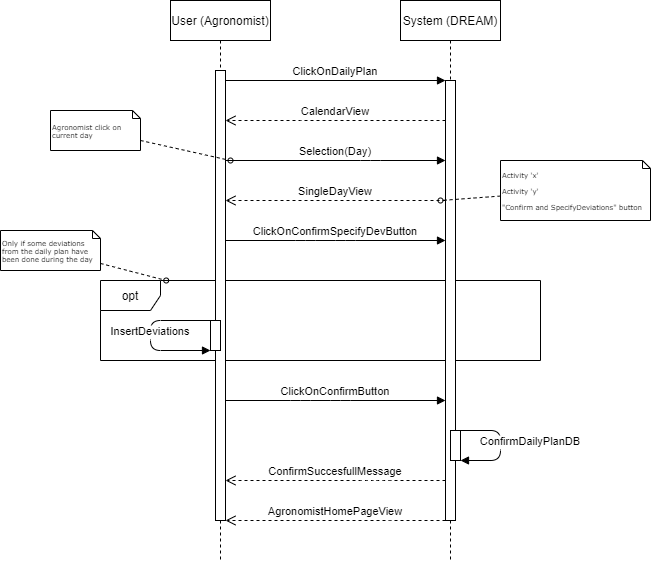

The diagram above was exported from draw.io. Its source (the exported page's mxGraphModel, read from the mxfile embedded in the PNG):
<mxGraphModel dx="1038" dy="641" grid="1" gridSize="10" guides="1" tooltips="1" connect="1" arrows="1" fold="1" page="1" pageScale="1" pageWidth="850" pageHeight="1100" math="0" shadow="0">
  <root>
    <mxCell id="0" />
    <mxCell id="1" parent="0" />
    <mxCell id="3nuBFxr9cyL0pnOWT2aG-5" value="System (DREAM)" style="shape=umlLifeline;perimeter=lifelinePerimeter;container=1;collapsible=0;recursiveResize=0;rounded=0;shadow=0;strokeWidth=1;" parent="1" vertex="1">
      <mxGeometry x="460" y="80" width="100" height="560" as="geometry" />
    </mxCell>
    <mxCell id="B01SKg5sWWwUpjNL24C3-18" value="opt" style="shape=umlFrame;whiteSpace=wrap;html=1;" parent="3nuBFxr9cyL0pnOWT2aG-5" vertex="1">
      <mxGeometry x="-300" y="280" width="440" height="80" as="geometry" />
    </mxCell>
    <mxCell id="3nuBFxr9cyL0pnOWT2aG-6" value="" style="points=[];perimeter=orthogonalPerimeter;rounded=0;shadow=0;strokeWidth=1;" parent="3nuBFxr9cyL0pnOWT2aG-5" vertex="1">
      <mxGeometry x="45" y="80" width="10" height="440" as="geometry" />
    </mxCell>
    <mxCell id="B01SKg5sWWwUpjNL24C3-16" value="" style="points=[];perimeter=orthogonalPerimeter;rounded=0;shadow=0;strokeWidth=1;" parent="3nuBFxr9cyL0pnOWT2aG-5" vertex="1">
      <mxGeometry x="50" y="430" width="10" height="30" as="geometry" />
    </mxCell>
    <mxCell id="B01SKg5sWWwUpjNL24C3-17" value="ConfirmDailyPlanDB" style="verticalAlign=bottom;endArrow=block;shadow=0;strokeWidth=1;" parent="3nuBFxr9cyL0pnOWT2aG-5" source="B01SKg5sWWwUpjNL24C3-16" target="B01SKg5sWWwUpjNL24C3-16" edge="1">
      <mxGeometry x="0.0909" y="30" relative="1" as="geometry">
        <mxPoint x="-625" y="250" as="sourcePoint" />
        <mxPoint x="-455" y="250" as="targetPoint" />
        <Array as="points">
          <mxPoint x="100" y="430" />
          <mxPoint x="100" y="460" />
        </Array>
        <mxPoint as="offset" />
      </mxGeometry>
    </mxCell>
    <mxCell id="3nuBFxr9cyL0pnOWT2aG-7" value="CalendarView" style="verticalAlign=bottom;endArrow=open;dashed=1;endSize=8;shadow=0;strokeWidth=1;" parent="1" source="3nuBFxr9cyL0pnOWT2aG-6" target="oifuDJaFlL9YiH6duvfB-2" edge="1">
      <mxGeometry relative="1" as="geometry">
        <mxPoint x="285" y="200" as="targetPoint" />
        <Array as="points">
          <mxPoint x="370" y="200" />
        </Array>
      </mxGeometry>
    </mxCell>
    <mxCell id="3nuBFxr9cyL0pnOWT2aG-8" value="ClickOnDailyPlan" style="verticalAlign=bottom;endArrow=block;entryX=0;entryY=0;shadow=0;strokeWidth=1;" parent="1" source="oifuDJaFlL9YiH6duvfB-2" target="3nuBFxr9cyL0pnOWT2aG-6" edge="1">
      <mxGeometry relative="1" as="geometry">
        <mxPoint x="285" y="160.00000000000074" as="sourcePoint" />
      </mxGeometry>
    </mxCell>
    <mxCell id="-ki9tW6POzLssxUiX_zL-4" value="SingleDayView" style="verticalAlign=bottom;endArrow=open;dashed=1;endSize=8;shadow=0;strokeWidth=1;" parent="1" source="3nuBFxr9cyL0pnOWT2aG-6" target="oifuDJaFlL9YiH6duvfB-2" edge="1">
      <mxGeometry relative="1" as="geometry">
        <mxPoint x="285" y="280" as="targetPoint" />
        <mxPoint x="450" y="280" as="sourcePoint" />
        <Array as="points">
          <mxPoint x="365" y="280" />
        </Array>
      </mxGeometry>
    </mxCell>
    <mxCell id="oifuDJaFlL9YiH6duvfB-11" style="edgeStyle=none;rounded=0;html=1;dashed=1;labelBackgroundColor=none;startArrow=none;startFill=0;startSize=5;endArrow=oval;endFill=0;endSize=5;jettySize=auto;orthogonalLoop=1;strokeWidth=1;fontFamily=Verdana;fontSize=12" parent="1" source="oifuDJaFlL9YiH6duvfB-12" edge="1">
      <mxGeometry relative="1" as="geometry">
        <mxPoint x="500" y="280" as="targetPoint" />
        <Array as="points" />
      </mxGeometry>
    </mxCell>
    <mxCell id="oifuDJaFlL9YiH6duvfB-12" value="Activity 'x'&lt;br&gt;&lt;br&gt;Activity 'y'&lt;br&gt;&lt;br&gt;&quot;Confirm and SpecifyDeviations&quot; button" style="shape=note;whiteSpace=wrap;html=1;rounded=0;shadow=0;comic=0;labelBackgroundColor=none;strokeWidth=1;fontFamily=Verdana;fontSize=7;align=left;size=8;" parent="1" vertex="1">
      <mxGeometry x="560" y="240" width="150" height="60" as="geometry" />
    </mxCell>
    <mxCell id="oifuDJaFlL9YiH6duvfB-1" value="User (Agronomist)" style="shape=umlLifeline;perimeter=lifelinePerimeter;container=1;collapsible=0;recursiveResize=0;rounded=0;shadow=0;strokeWidth=1;" parent="1" vertex="1">
      <mxGeometry x="230" y="80" width="100" height="560" as="geometry" />
    </mxCell>
    <mxCell id="oifuDJaFlL9YiH6duvfB-2" value="" style="points=[];perimeter=orthogonalPerimeter;rounded=0;shadow=0;strokeWidth=1;" parent="oifuDJaFlL9YiH6duvfB-1" vertex="1">
      <mxGeometry x="45" y="70" width="10" height="450" as="geometry" />
    </mxCell>
    <mxCell id="B01SKg5sWWwUpjNL24C3-9" value="InsertDeviations" style="verticalAlign=bottom;endArrow=block;shadow=0;strokeWidth=1;" parent="oifuDJaFlL9YiH6duvfB-1" edge="1">
      <mxGeometry x="0.0667" relative="1" as="geometry">
        <mxPoint x="40" y="319.9999999999999" as="sourcePoint" />
        <mxPoint x="40" y="349.9999999999999" as="targetPoint" />
        <Array as="points">
          <mxPoint x="-20" y="320" />
          <mxPoint x="-20" y="350" />
        </Array>
        <mxPoint as="offset" />
      </mxGeometry>
    </mxCell>
    <mxCell id="B01SKg5sWWwUpjNL24C3-10" value="" style="points=[];perimeter=orthogonalPerimeter;rounded=0;shadow=0;strokeWidth=1;" parent="oifuDJaFlL9YiH6duvfB-1" vertex="1">
      <mxGeometry x="40" y="320" width="10" height="30" as="geometry" />
    </mxCell>
    <mxCell id="B01SKg5sWWwUpjNL24C3-13" value="AgronomistHomePageView" style="verticalAlign=bottom;endArrow=open;dashed=1;endSize=8;shadow=0;strokeWidth=1;" parent="1" source="3nuBFxr9cyL0pnOWT2aG-6" target="oifuDJaFlL9YiH6duvfB-2" edge="1">
      <mxGeometry relative="1" as="geometry">
        <mxPoint x="280" y="520" as="targetPoint" />
        <Array as="points">
          <mxPoint x="440" y="600" />
        </Array>
        <mxPoint x="500" y="640" as="sourcePoint" />
      </mxGeometry>
    </mxCell>
    <mxCell id="B01SKg5sWWwUpjNL24C3-12" value="ConfirmSuccesfullMessage" style="verticalAlign=bottom;endArrow=open;dashed=1;endSize=8;shadow=0;strokeWidth=1;" parent="1" source="3nuBFxr9cyL0pnOWT2aG-6" target="oifuDJaFlL9YiH6duvfB-2" edge="1">
      <mxGeometry relative="1" as="geometry">
        <mxPoint x="280" y="480" as="targetPoint" />
        <Array as="points">
          <mxPoint x="440" y="560" />
          <mxPoint x="430" y="560" />
        </Array>
        <mxPoint x="505" y="480" as="sourcePoint" />
      </mxGeometry>
    </mxCell>
    <mxCell id="B01SKg5sWWwUpjNL24C3-20" value="Only if some deviations from the daily plan have been done during the day" style="shape=note;whiteSpace=wrap;html=1;rounded=0;shadow=0;comic=0;labelBackgroundColor=none;strokeWidth=1;fontFamily=Verdana;fontSize=7;align=left;size=8;" parent="1" vertex="1">
      <mxGeometry x="60" y="310" width="100" height="40" as="geometry" />
    </mxCell>
    <mxCell id="B01SKg5sWWwUpjNL24C3-19" style="edgeStyle=none;rounded=0;html=1;dashed=1;labelBackgroundColor=none;startArrow=none;startFill=0;startSize=5;endArrow=oval;endFill=0;endSize=5;jettySize=auto;orthogonalLoop=1;strokeWidth=1;fontFamily=Verdana;fontSize=12" parent="1" source="B01SKg5sWWwUpjNL24C3-20" target="B01SKg5sWWwUpjNL24C3-18" edge="1">
      <mxGeometry relative="1" as="geometry">
        <mxPoint x="169.9181818181819" y="324.62" as="targetPoint" />
        <Array as="points" />
        <mxPoint x="131.29999999999995" y="310.00448305522116" as="sourcePoint" />
      </mxGeometry>
    </mxCell>
    <mxCell id="-ki9tW6POzLssxUiX_zL-1" value="Selection(Day)" style="verticalAlign=bottom;endArrow=block;shadow=0;strokeWidth=1;" parent="1" source="oifuDJaFlL9YiH6duvfB-2" target="3nuBFxr9cyL0pnOWT2aG-6" edge="1">
      <mxGeometry relative="1" as="geometry">
        <mxPoint x="275" y="239.66000000000008" as="sourcePoint" />
        <mxPoint x="495" y="239.6600000000001" as="targetPoint" />
        <Array as="points">
          <mxPoint x="430" y="240" />
        </Array>
      </mxGeometry>
    </mxCell>
    <mxCell id="B01SKg5sWWwUpjNL24C3-26" value="Agronomist click on current day" style="shape=note;whiteSpace=wrap;html=1;rounded=0;shadow=0;comic=0;labelBackgroundColor=none;strokeWidth=1;fontFamily=Verdana;fontSize=7;align=left;size=8;" parent="1" vertex="1">
      <mxGeometry x="110" y="190" width="90" height="40" as="geometry" />
    </mxCell>
    <mxCell id="B01SKg5sWWwUpjNL24C3-27" style="edgeStyle=none;rounded=0;html=1;dashed=1;labelBackgroundColor=none;startArrow=none;startFill=0;startSize=5;endArrow=oval;endFill=0;endSize=5;jettySize=auto;orthogonalLoop=1;strokeWidth=1;fontFamily=Verdana;fontSize=12" parent="1" source="B01SKg5sWWwUpjNL24C3-26" edge="1">
      <mxGeometry relative="1" as="geometry">
        <mxPoint x="290" y="240" as="targetPoint" />
        <Array as="points" />
        <mxPoint x="141.29999999999995" y="320.00448305522116" as="sourcePoint" />
      </mxGeometry>
    </mxCell>
    <mxCell id="B01SKg5sWWwUpjNL24C3-29" value="ClickOnConfirmSpecifyDevButton" style="verticalAlign=bottom;endArrow=block;shadow=0;strokeWidth=1;" parent="1" source="oifuDJaFlL9YiH6duvfB-2" target="3nuBFxr9cyL0pnOWT2aG-6" edge="1">
      <mxGeometry relative="1" as="geometry">
        <mxPoint x="290" y="320" as="sourcePoint" />
        <mxPoint x="510" y="320" as="targetPoint" />
        <Array as="points">
          <mxPoint x="365" y="320" />
          <mxPoint x="405" y="320" />
        </Array>
      </mxGeometry>
    </mxCell>
    <mxCell id="B01SKg5sWWwUpjNL24C3-31" value="ClickOnConfirmButton" style="verticalAlign=bottom;endArrow=block;shadow=0;strokeWidth=1;" parent="1" source="oifuDJaFlL9YiH6duvfB-2" target="3nuBFxr9cyL0pnOWT2aG-6" edge="1">
      <mxGeometry relative="1" as="geometry">
        <mxPoint x="285" y="480" as="sourcePoint" />
        <mxPoint x="505" y="480" as="targetPoint" />
        <Array as="points">
          <mxPoint x="360" y="480" />
          <mxPoint x="400" y="480" />
        </Array>
      </mxGeometry>
    </mxCell>
  </root>
</mxGraphModel>